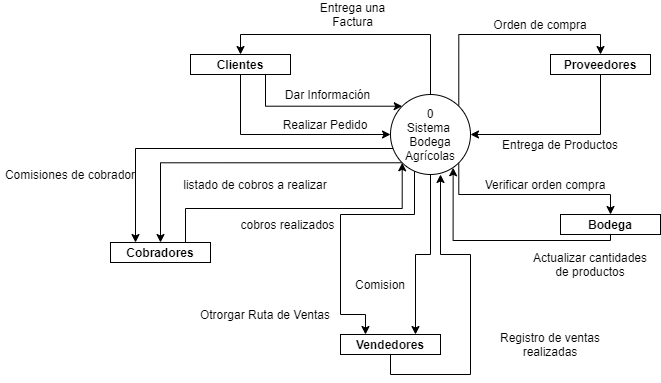

The diagram above was exported from draw.io. Its source (the exported page's mxGraphModel, read from the mxfile embedded in the PNG):
<mxGraphModel dx="1178" dy="656" grid="1" gridSize="10" guides="1" tooltips="1" connect="1" arrows="1" fold="1" page="1" pageScale="1" pageWidth="1169" pageHeight="827" math="0" shadow="0">
  <root>
    <mxCell id="0" />
    <mxCell id="1" parent="0" />
    <mxCell id="pWZ24cRjQpGRcoS-rypM-3" style="edgeStyle=orthogonalEdgeStyle;rounded=0;orthogonalLoop=1;jettySize=auto;html=1;exitX=0.5;exitY=1;exitDx=0;exitDy=0;entryX=0;entryY=0.5;entryDx=0;entryDy=0;" edge="1" parent="1" source="pWZ24cRjQpGRcoS-rypM-1" target="pWZ24cRjQpGRcoS-rypM-2">
      <mxGeometry relative="1" as="geometry" />
    </mxCell>
    <mxCell id="pWZ24cRjQpGRcoS-rypM-21" style="edgeStyle=orthogonalEdgeStyle;rounded=0;orthogonalLoop=1;jettySize=auto;html=1;exitX=0.75;exitY=1;exitDx=0;exitDy=0;entryX=0;entryY=0;entryDx=0;entryDy=0;" edge="1" parent="1" source="pWZ24cRjQpGRcoS-rypM-1" target="pWZ24cRjQpGRcoS-rypM-2">
      <mxGeometry relative="1" as="geometry">
        <Array as="points">
          <mxPoint x="525" y="282" />
        </Array>
      </mxGeometry>
    </mxCell>
    <mxCell id="pWZ24cRjQpGRcoS-rypM-1" value="Clientes" style="shape=internalStorage;whiteSpace=wrap;html=1;backgroundOutline=1;align=center;fontStyle=1;dx=0;dy=0;" vertex="1" parent="1">
      <mxGeometry x="450" y="230" width="100" height="20" as="geometry" />
    </mxCell>
    <mxCell id="pWZ24cRjQpGRcoS-rypM-11" style="edgeStyle=orthogonalEdgeStyle;rounded=0;orthogonalLoop=1;jettySize=auto;html=1;exitX=0.5;exitY=0;exitDx=0;exitDy=0;entryX=0.5;entryY=0;entryDx=0;entryDy=0;" edge="1" parent="1" source="pWZ24cRjQpGRcoS-rypM-2" target="pWZ24cRjQpGRcoS-rypM-1">
      <mxGeometry relative="1" as="geometry" />
    </mxCell>
    <mxCell id="pWZ24cRjQpGRcoS-rypM-13" style="edgeStyle=orthogonalEdgeStyle;rounded=0;orthogonalLoop=1;jettySize=auto;html=1;exitX=1;exitY=0;exitDx=0;exitDy=0;entryX=0.5;entryY=0;entryDx=0;entryDy=0;" edge="1" parent="1" source="pWZ24cRjQpGRcoS-rypM-2" target="pWZ24cRjQpGRcoS-rypM-7">
      <mxGeometry relative="1" as="geometry">
        <Array as="points">
          <mxPoint x="718" y="210" />
          <mxPoint x="860" y="210" />
        </Array>
      </mxGeometry>
    </mxCell>
    <mxCell id="pWZ24cRjQpGRcoS-rypM-24" style="edgeStyle=orthogonalEdgeStyle;rounded=0;orthogonalLoop=1;jettySize=auto;html=1;exitX=1;exitY=1;exitDx=0;exitDy=0;" edge="1" parent="1" source="pWZ24cRjQpGRcoS-rypM-2" target="pWZ24cRjQpGRcoS-rypM-23">
      <mxGeometry relative="1" as="geometry">
        <Array as="points">
          <mxPoint x="718" y="370" />
          <mxPoint x="870" y="370" />
        </Array>
      </mxGeometry>
    </mxCell>
    <mxCell id="pWZ24cRjQpGRcoS-rypM-30" style="edgeStyle=orthogonalEdgeStyle;rounded=0;orthogonalLoop=1;jettySize=auto;html=1;exitX=0;exitY=1;exitDx=0;exitDy=0;entryX=0.5;entryY=0;entryDx=0;entryDy=0;" edge="1" parent="1" source="pWZ24cRjQpGRcoS-rypM-2" target="pWZ24cRjQpGRcoS-rypM-10">
      <mxGeometry relative="1" as="geometry">
        <Array as="points">
          <mxPoint x="420" y="338" />
        </Array>
      </mxGeometry>
    </mxCell>
    <mxCell id="pWZ24cRjQpGRcoS-rypM-33" style="edgeStyle=orthogonalEdgeStyle;rounded=0;orthogonalLoop=1;jettySize=auto;html=1;entryX=0.25;entryY=0;entryDx=0;entryDy=0;" edge="1" parent="1" target="pWZ24cRjQpGRcoS-rypM-10">
      <mxGeometry relative="1" as="geometry">
        <mxPoint x="660" y="324" as="sourcePoint" />
        <Array as="points">
          <mxPoint x="395" y="324" />
        </Array>
      </mxGeometry>
    </mxCell>
    <mxCell id="pWZ24cRjQpGRcoS-rypM-40" style="edgeStyle=orthogonalEdgeStyle;rounded=0;orthogonalLoop=1;jettySize=auto;html=1;entryX=0.25;entryY=0;entryDx=0;entryDy=0;" edge="1" parent="1" source="pWZ24cRjQpGRcoS-rypM-2" target="pWZ24cRjQpGRcoS-rypM-8">
      <mxGeometry relative="1" as="geometry">
        <mxPoint x="674" y="350" as="sourcePoint" />
        <mxPoint x="620" y="520" as="targetPoint" />
        <Array as="points">
          <mxPoint x="674" y="390" />
          <mxPoint x="600" y="390" />
          <mxPoint x="600" y="490" />
          <mxPoint x="625" y="490" />
        </Array>
      </mxGeometry>
    </mxCell>
    <mxCell id="pWZ24cRjQpGRcoS-rypM-48" style="edgeStyle=orthogonalEdgeStyle;rounded=0;orthogonalLoop=1;jettySize=auto;html=1;exitX=0.5;exitY=1;exitDx=0;exitDy=0;entryX=0.75;entryY=0;entryDx=0;entryDy=0;" edge="1" parent="1" source="pWZ24cRjQpGRcoS-rypM-2" target="pWZ24cRjQpGRcoS-rypM-8">
      <mxGeometry relative="1" as="geometry" />
    </mxCell>
    <mxCell id="pWZ24cRjQpGRcoS-rypM-2" value="0&lt;br&gt;Sistema&amp;nbsp;&lt;br&gt;Bodega Agrícolas" style="ellipse;whiteSpace=wrap;html=1;aspect=fixed;" vertex="1" parent="1">
      <mxGeometry x="650" y="270" width="80" height="80" as="geometry" />
    </mxCell>
    <mxCell id="pWZ24cRjQpGRcoS-rypM-6" value="Realizar Pedido" style="text;html=1;strokeColor=none;fillColor=none;align=center;verticalAlign=middle;whiteSpace=wrap;rounded=0;" vertex="1" parent="1">
      <mxGeometry x="540" y="290" width="90" height="20" as="geometry" />
    </mxCell>
    <mxCell id="pWZ24cRjQpGRcoS-rypM-15" style="edgeStyle=orthogonalEdgeStyle;rounded=0;orthogonalLoop=1;jettySize=auto;html=1;exitX=0.5;exitY=1;exitDx=0;exitDy=0;entryX=1;entryY=0.5;entryDx=0;entryDy=0;" edge="1" parent="1" source="pWZ24cRjQpGRcoS-rypM-7" target="pWZ24cRjQpGRcoS-rypM-2">
      <mxGeometry relative="1" as="geometry" />
    </mxCell>
    <mxCell id="pWZ24cRjQpGRcoS-rypM-7" value="Proveedores" style="shape=internalStorage;whiteSpace=wrap;html=1;backgroundOutline=1;align=center;fontStyle=1;dx=0;dy=0;" vertex="1" parent="1">
      <mxGeometry x="810" y="230" width="100" height="20" as="geometry" />
    </mxCell>
    <mxCell id="pWZ24cRjQpGRcoS-rypM-43" style="edgeStyle=orthogonalEdgeStyle;rounded=0;orthogonalLoop=1;jettySize=auto;html=1;exitX=0.5;exitY=1;exitDx=0;exitDy=0;" edge="1" parent="1" source="pWZ24cRjQpGRcoS-rypM-8">
      <mxGeometry relative="1" as="geometry">
        <mxPoint x="700" y="350" as="targetPoint" />
        <Array as="points">
          <mxPoint x="650" y="550" />
          <mxPoint x="730" y="550" />
          <mxPoint x="730" y="430" />
          <mxPoint x="700" y="430" />
        </Array>
      </mxGeometry>
    </mxCell>
    <mxCell id="pWZ24cRjQpGRcoS-rypM-8" value="Vendedores" style="shape=internalStorage;whiteSpace=wrap;html=1;backgroundOutline=1;align=center;fontStyle=1;dx=0;dy=0;" vertex="1" parent="1">
      <mxGeometry x="600" y="510" width="100" height="20" as="geometry" />
    </mxCell>
    <mxCell id="pWZ24cRjQpGRcoS-rypM-46" style="edgeStyle=orthogonalEdgeStyle;rounded=0;orthogonalLoop=1;jettySize=auto;html=1;exitX=0.75;exitY=0;exitDx=0;exitDy=0;entryX=0;entryY=1;entryDx=0;entryDy=0;" edge="1" parent="1" source="pWZ24cRjQpGRcoS-rypM-10" target="pWZ24cRjQpGRcoS-rypM-2">
      <mxGeometry relative="1" as="geometry" />
    </mxCell>
    <mxCell id="pWZ24cRjQpGRcoS-rypM-10" value="Cobradores" style="shape=internalStorage;whiteSpace=wrap;html=1;backgroundOutline=1;align=center;fontStyle=1;dx=0;dy=0;" vertex="1" parent="1">
      <mxGeometry x="370" y="418" width="100" height="20" as="geometry" />
    </mxCell>
    <mxCell id="pWZ24cRjQpGRcoS-rypM-12" value="Entrega una Factura" style="text;html=1;strokeColor=none;fillColor=none;align=center;verticalAlign=middle;whiteSpace=wrap;rounded=0;" vertex="1" parent="1">
      <mxGeometry x="565" y="180" width="95" height="20" as="geometry" />
    </mxCell>
    <mxCell id="pWZ24cRjQpGRcoS-rypM-14" value="Orden de compra" style="text;html=1;strokeColor=none;fillColor=none;align=center;verticalAlign=middle;whiteSpace=wrap;rounded=0;" vertex="1" parent="1">
      <mxGeometry x="750" y="190" width="100" height="20" as="geometry" />
    </mxCell>
    <mxCell id="pWZ24cRjQpGRcoS-rypM-16" value="Entrega de Productos" style="text;html=1;strokeColor=none;fillColor=none;align=center;verticalAlign=middle;whiteSpace=wrap;rounded=0;" vertex="1" parent="1">
      <mxGeometry x="760" y="310" width="120" height="20" as="geometry" />
    </mxCell>
    <mxCell id="pWZ24cRjQpGRcoS-rypM-19" value="Actualizar cantidades de productos" style="text;html=1;strokeColor=none;fillColor=none;align=center;verticalAlign=middle;whiteSpace=wrap;rounded=0;" vertex="1" parent="1">
      <mxGeometry x="790" y="430" width="120" height="20" as="geometry" />
    </mxCell>
    <mxCell id="pWZ24cRjQpGRcoS-rypM-22" value="Dar Información" style="text;html=1;strokeColor=none;fillColor=none;align=center;verticalAlign=middle;whiteSpace=wrap;rounded=0;" vertex="1" parent="1">
      <mxGeometry x="540" y="260" width="95" height="20" as="geometry" />
    </mxCell>
    <mxCell id="pWZ24cRjQpGRcoS-rypM-27" style="edgeStyle=orthogonalEdgeStyle;rounded=0;orthogonalLoop=1;jettySize=auto;html=1;exitX=0.5;exitY=1;exitDx=0;exitDy=0;entryX=0.783;entryY=0.966;entryDx=0;entryDy=0;entryPerimeter=0;" edge="1" parent="1">
      <mxGeometry relative="1" as="geometry">
        <mxPoint x="870" y="404" as="sourcePoint" />
        <mxPoint x="712.6400000000001" y="343.28" as="targetPoint" />
        <Array as="points">
          <mxPoint x="870" y="416" />
          <mxPoint x="713" y="416" />
        </Array>
      </mxGeometry>
    </mxCell>
    <mxCell id="pWZ24cRjQpGRcoS-rypM-23" value="Bodega" style="shape=internalStorage;whiteSpace=wrap;html=1;backgroundOutline=1;align=center;fontStyle=1;dx=0;dy=0;" vertex="1" parent="1">
      <mxGeometry x="820" y="390" width="100" height="20" as="geometry" />
    </mxCell>
    <mxCell id="pWZ24cRjQpGRcoS-rypM-25" value="Verificar orden compra" style="text;html=1;strokeColor=none;fillColor=none;align=center;verticalAlign=middle;whiteSpace=wrap;rounded=0;" vertex="1" parent="1">
      <mxGeometry x="740" y="350" width="130" height="20" as="geometry" />
    </mxCell>
    <mxCell id="pWZ24cRjQpGRcoS-rypM-31" value="listado de cobros a realizar" style="text;html=1;strokeColor=none;fillColor=none;align=center;verticalAlign=middle;whiteSpace=wrap;rounded=0;" vertex="1" parent="1">
      <mxGeometry x="430" y="350" width="170" height="20" as="geometry" />
    </mxCell>
    <mxCell id="pWZ24cRjQpGRcoS-rypM-34" value="Comisiones de cobrador" style="text;html=1;strokeColor=none;fillColor=none;align=center;verticalAlign=middle;whiteSpace=wrap;rounded=0;" vertex="1" parent="1">
      <mxGeometry x="260" y="340" width="140" height="20" as="geometry" />
    </mxCell>
    <mxCell id="pWZ24cRjQpGRcoS-rypM-37" value="cobros realizados" style="text;html=1;strokeColor=none;fillColor=none;align=center;verticalAlign=middle;whiteSpace=wrap;rounded=0;" vertex="1" parent="1">
      <mxGeometry x="490" y="390" width="115" height="20" as="geometry" />
    </mxCell>
    <mxCell id="pWZ24cRjQpGRcoS-rypM-41" value="Otrorgar Ruta de Ventas" style="text;html=1;strokeColor=none;fillColor=none;align=center;verticalAlign=middle;whiteSpace=wrap;rounded=0;" vertex="1" parent="1">
      <mxGeometry x="450" y="480" width="150" height="20" as="geometry" />
    </mxCell>
    <mxCell id="pWZ24cRjQpGRcoS-rypM-50" value="Comision" style="text;html=1;strokeColor=none;fillColor=none;align=center;verticalAlign=middle;whiteSpace=wrap;rounded=0;" vertex="1" parent="1">
      <mxGeometry x="620" y="450" width="40" height="20" as="geometry" />
    </mxCell>
    <mxCell id="pWZ24cRjQpGRcoS-rypM-51" value="Registro de ventas realizadas" style="text;html=1;strokeColor=none;fillColor=none;align=center;verticalAlign=middle;whiteSpace=wrap;rounded=0;" vertex="1" parent="1">
      <mxGeometry x="750" y="510" width="120" height="20" as="geometry" />
    </mxCell>
  </root>
</mxGraphModel>